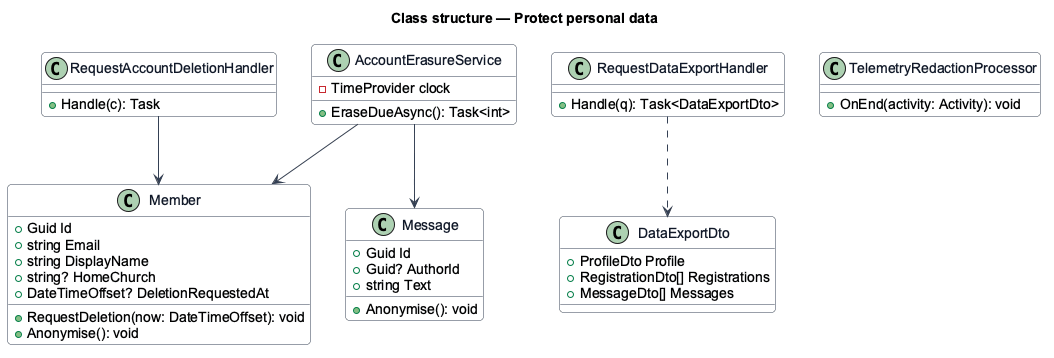

The diagram above was rendered by PlantUML. Its source (embedded in the PNG):
@startuml
skinparam backgroundColor #FFFFFF
skinparam shadowing false
skinparam roundcorner 8
skinparam defaultFontName Arial
skinparam ArrowColor #344054
skinparam class {
  BorderColor #344054
  FontColor #101828
  BackgroundColor #F9FAFB
}
title Class structure — Protect personal data

class Member {
  +Guid Id
  +string Email
  +string DisplayName
  +string? HomeChurch
  +DateTimeOffset? DeletionRequestedAt
  +RequestDeletion(now: DateTimeOffset): void
  +Anonymise(): void
}
class Message {
  +Guid Id
  +Guid? AuthorId
  +string Text
  +Anonymise(): void
}
class DataExportDto {
  +ProfileDto Profile
  +RegistrationDto[] Registrations
  +MessageDto[] Messages
}
class RequestDataExportHandler {
  +Handle(q): Task<DataExportDto>
}
class RequestAccountDeletionHandler {
  +Handle(c): Task
}
class AccountErasureService {
  -TimeProvider clock
  +EraseDueAsync(): Task<int>
}
class TelemetryRedactionProcessor {
  +OnEnd(activity: Activity): void
}
RequestDataExportHandler ..> DataExportDto
RequestAccountDeletionHandler --> Member
AccountErasureService --> Member
AccountErasureService --> Message
@enduml